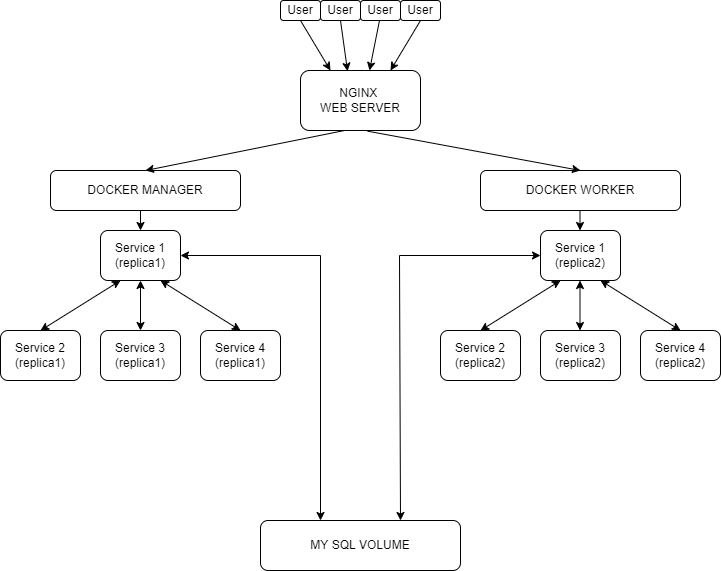

The diagram above was exported from draw.io. Its source (the exported page's mxGraphModel, read from the mxfile embedded in the PNG):
<mxGraphModel dx="1248" dy="618" grid="1" gridSize="10" guides="1" tooltips="1" connect="1" arrows="1" fold="1" page="1" pageScale="1" pageWidth="827" pageHeight="1169" math="0" shadow="0">
  <root>
    <mxCell id="WIyWlLk6GJQsqaUBKTNV-0" />
    <mxCell id="WIyWlLk6GJQsqaUBKTNV-1" parent="WIyWlLk6GJQsqaUBKTNV-0" />
    <mxCell id="m-xINve05uxaieUp9vr2-0" value="NGINX&amp;nbsp;&lt;br&gt;WEB SERVER" style="rounded=1;whiteSpace=wrap;html=1;" parent="WIyWlLk6GJQsqaUBKTNV-1" vertex="1">
      <mxGeometry x="340" y="180" width="120" height="60" as="geometry" />
    </mxCell>
    <mxCell id="m-xINve05uxaieUp9vr2-4" value="MY SQL VOLUME" style="rounded=1;whiteSpace=wrap;html=1;" parent="WIyWlLk6GJQsqaUBKTNV-1" vertex="1">
      <mxGeometry x="300" y="630" width="200" height="50" as="geometry" />
    </mxCell>
    <mxCell id="m-xINve05uxaieUp9vr2-6" value="Service 1&lt;br&gt;(replica2)" style="rounded=1;whiteSpace=wrap;html=1;" parent="WIyWlLk6GJQsqaUBKTNV-1" vertex="1">
      <mxGeometry x="580" y="340" width="80" height="50" as="geometry" />
    </mxCell>
    <mxCell id="m-xINve05uxaieUp9vr2-7" value="DOCKER MANAGER" style="rounded=1;whiteSpace=wrap;html=1;" parent="WIyWlLk6GJQsqaUBKTNV-1" vertex="1">
      <mxGeometry x="90" y="280" width="190" height="40" as="geometry" />
    </mxCell>
    <mxCell id="m-xINve05uxaieUp9vr2-8" value="DOCKER WORKER" style="rounded=1;whiteSpace=wrap;html=1;" parent="WIyWlLk6GJQsqaUBKTNV-1" vertex="1">
      <mxGeometry x="520" y="280" width="200" height="40" as="geometry" />
    </mxCell>
    <mxCell id="m-xINve05uxaieUp9vr2-9" value="Service 1 (replica1)" style="rounded=1;whiteSpace=wrap;html=1;" parent="WIyWlLk6GJQsqaUBKTNV-1" vertex="1">
      <mxGeometry x="140" y="340" width="80" height="50" as="geometry" />
    </mxCell>
    <mxCell id="m-xINve05uxaieUp9vr2-10" value="Service 2&lt;br&gt;(replica1)" style="rounded=1;whiteSpace=wrap;html=1;" parent="WIyWlLk6GJQsqaUBKTNV-1" vertex="1">
      <mxGeometry x="40" y="440" width="80" height="50" as="geometry" />
    </mxCell>
    <mxCell id="m-xINve05uxaieUp9vr2-11" value="Service 3&lt;br&gt;(replica1)" style="rounded=1;whiteSpace=wrap;html=1;" parent="WIyWlLk6GJQsqaUBKTNV-1" vertex="1">
      <mxGeometry x="140" y="440" width="80" height="50" as="geometry" />
    </mxCell>
    <mxCell id="m-xINve05uxaieUp9vr2-12" value="Service 4&lt;br&gt;(replica1)" style="rounded=1;whiteSpace=wrap;html=1;" parent="WIyWlLk6GJQsqaUBKTNV-1" vertex="1">
      <mxGeometry x="240" y="440" width="80" height="50" as="geometry" />
    </mxCell>
    <mxCell id="m-xINve05uxaieUp9vr2-13" value="Service 4&lt;br&gt;(replica2)" style="rounded=1;whiteSpace=wrap;html=1;" parent="WIyWlLk6GJQsqaUBKTNV-1" vertex="1">
      <mxGeometry x="680" y="440" width="80" height="50" as="geometry" />
    </mxCell>
    <mxCell id="m-xINve05uxaieUp9vr2-14" value="Service 3&lt;br&gt;(replica2)" style="rounded=1;whiteSpace=wrap;html=1;" parent="WIyWlLk6GJQsqaUBKTNV-1" vertex="1">
      <mxGeometry x="580" y="440" width="80" height="50" as="geometry" />
    </mxCell>
    <mxCell id="m-xINve05uxaieUp9vr2-15" value="Service 2&lt;br&gt;(replica2)" style="rounded=1;whiteSpace=wrap;html=1;" parent="WIyWlLk6GJQsqaUBKTNV-1" vertex="1">
      <mxGeometry x="480" y="440" width="80" height="50" as="geometry" />
    </mxCell>
    <mxCell id="m-xINve05uxaieUp9vr2-16" value="" style="endArrow=classic;html=1;rounded=0;exitX=0.559;exitY=1.011;exitDx=0;exitDy=0;exitPerimeter=0;entryX=0.5;entryY=0;entryDx=0;entryDy=0;" parent="WIyWlLk6GJQsqaUBKTNV-1" source="m-xINve05uxaieUp9vr2-0" target="m-xINve05uxaieUp9vr2-8" edge="1">
      <mxGeometry width="50" height="50" relative="1" as="geometry">
        <mxPoint x="390" y="420" as="sourcePoint" />
        <mxPoint x="470" y="240" as="targetPoint" />
      </mxGeometry>
    </mxCell>
    <mxCell id="m-xINve05uxaieUp9vr2-17" value="" style="endArrow=classic;html=1;rounded=0;entryX=0.5;entryY=0;entryDx=0;entryDy=0;" parent="WIyWlLk6GJQsqaUBKTNV-1" target="m-xINve05uxaieUp9vr2-7" edge="1">
      <mxGeometry width="50" height="50" relative="1" as="geometry">
        <mxPoint x="384" y="240" as="sourcePoint" />
        <mxPoint x="170" y="270" as="targetPoint" />
      </mxGeometry>
    </mxCell>
    <mxCell id="m-xINve05uxaieUp9vr2-20" value="" style="endArrow=classic;html=1;rounded=0;entryX=0.5;entryY=0;entryDx=0;entryDy=0;" parent="WIyWlLk6GJQsqaUBKTNV-1" target="m-xINve05uxaieUp9vr2-9" edge="1">
      <mxGeometry width="50" height="50" relative="1" as="geometry">
        <mxPoint x="180" y="320" as="sourcePoint" />
        <mxPoint x="-19" y="360" as="targetPoint" />
      </mxGeometry>
    </mxCell>
    <mxCell id="m-xINve05uxaieUp9vr2-31" value="" style="endArrow=classic;html=1;rounded=0;entryX=0.25;entryY=0;entryDx=0;entryDy=0;exitX=0.5;exitY=1;exitDx=0;exitDy=0;" parent="WIyWlLk6GJQsqaUBKTNV-1" source="m-xINve05uxaieUp9vr2-36" target="m-xINve05uxaieUp9vr2-0" edge="1">
      <mxGeometry width="50" height="50" relative="1" as="geometry">
        <mxPoint x="360" y="130" as="sourcePoint" />
        <mxPoint x="380" y="100" as="targetPoint" />
      </mxGeometry>
    </mxCell>
    <mxCell id="m-xINve05uxaieUp9vr2-32" value="" style="endArrow=classic;html=1;rounded=0;entryX=0.75;entryY=0;entryDx=0;entryDy=0;" parent="WIyWlLk6GJQsqaUBKTNV-1" target="m-xINve05uxaieUp9vr2-0" edge="1">
      <mxGeometry width="50" height="50" relative="1" as="geometry">
        <mxPoint x="460" y="130" as="sourcePoint" />
        <mxPoint x="419" y="180" as="targetPoint" />
      </mxGeometry>
    </mxCell>
    <mxCell id="m-xINve05uxaieUp9vr2-33" value="" style="endArrow=classic;html=1;rounded=0;exitX=0.5;exitY=1;exitDx=0;exitDy=0;entryX=0.392;entryY=0.011;entryDx=0;entryDy=0;entryPerimeter=0;" parent="WIyWlLk6GJQsqaUBKTNV-1" source="m-xINve05uxaieUp9vr2-37" target="m-xINve05uxaieUp9vr2-0" edge="1">
      <mxGeometry width="50" height="50" relative="1" as="geometry">
        <mxPoint x="380" y="130" as="sourcePoint" />
        <mxPoint x="380" y="180" as="targetPoint" />
      </mxGeometry>
    </mxCell>
    <mxCell id="m-xINve05uxaieUp9vr2-35" value="" style="endArrow=classic;html=1;rounded=0;" parent="WIyWlLk6GJQsqaUBKTNV-1" edge="1">
      <mxGeometry width="50" height="50" relative="1" as="geometry">
        <mxPoint x="419" y="130" as="sourcePoint" />
        <mxPoint x="409" y="180" as="targetPoint" />
      </mxGeometry>
    </mxCell>
    <mxCell id="m-xINve05uxaieUp9vr2-36" value="User" style="rounded=1;whiteSpace=wrap;html=1;" parent="WIyWlLk6GJQsqaUBKTNV-1" vertex="1">
      <mxGeometry x="320" y="110" width="40" height="20" as="geometry" />
    </mxCell>
    <mxCell id="m-xINve05uxaieUp9vr2-37" value="User" style="rounded=1;whiteSpace=wrap;html=1;" parent="WIyWlLk6GJQsqaUBKTNV-1" vertex="1">
      <mxGeometry x="360" y="110" width="40" height="20" as="geometry" />
    </mxCell>
    <mxCell id="m-xINve05uxaieUp9vr2-38" value="User" style="rounded=1;whiteSpace=wrap;html=1;" parent="WIyWlLk6GJQsqaUBKTNV-1" vertex="1">
      <mxGeometry x="400" y="110" width="40" height="20" as="geometry" />
    </mxCell>
    <mxCell id="m-xINve05uxaieUp9vr2-39" value="User" style="rounded=1;whiteSpace=wrap;html=1;" parent="WIyWlLk6GJQsqaUBKTNV-1" vertex="1">
      <mxGeometry x="440" y="110" width="40" height="20" as="geometry" />
    </mxCell>
    <mxCell id="m-xINve05uxaieUp9vr2-42" value="" style="endArrow=classic;startArrow=classic;html=1;rounded=0;exitX=0.5;exitY=0;exitDx=0;exitDy=0;entryX=0.25;entryY=1;entryDx=0;entryDy=0;" parent="WIyWlLk6GJQsqaUBKTNV-1" source="m-xINve05uxaieUp9vr2-10" target="m-xINve05uxaieUp9vr2-9" edge="1">
      <mxGeometry width="50" height="50" relative="1" as="geometry">
        <mxPoint x="130" y="440" as="sourcePoint" />
        <mxPoint x="180" y="390" as="targetPoint" />
      </mxGeometry>
    </mxCell>
    <mxCell id="m-xINve05uxaieUp9vr2-43" value="" style="endArrow=classic;startArrow=classic;html=1;rounded=0;exitX=0.5;exitY=0;exitDx=0;exitDy=0;entryX=0.75;entryY=1;entryDx=0;entryDy=0;" parent="WIyWlLk6GJQsqaUBKTNV-1" source="m-xINve05uxaieUp9vr2-12" target="m-xINve05uxaieUp9vr2-9" edge="1">
      <mxGeometry width="50" height="50" relative="1" as="geometry">
        <mxPoint x="150" y="440" as="sourcePoint" />
        <mxPoint x="200" y="390" as="targetPoint" />
      </mxGeometry>
    </mxCell>
    <mxCell id="m-xINve05uxaieUp9vr2-44" value="" style="endArrow=classic;startArrow=classic;html=1;rounded=0;exitX=0.5;exitY=0;exitDx=0;exitDy=0;" parent="WIyWlLk6GJQsqaUBKTNV-1" source="m-xINve05uxaieUp9vr2-11" edge="1">
      <mxGeometry width="50" height="50" relative="1" as="geometry">
        <mxPoint x="130" y="440" as="sourcePoint" />
        <mxPoint x="180" y="390" as="targetPoint" />
      </mxGeometry>
    </mxCell>
    <mxCell id="m-xINve05uxaieUp9vr2-45" value="" style="endArrow=classic;startArrow=classic;html=1;rounded=0;entryX=0;entryY=0.5;entryDx=0;entryDy=0;" parent="WIyWlLk6GJQsqaUBKTNV-1" target="m-xINve05uxaieUp9vr2-6" edge="1">
      <mxGeometry width="50" height="50" relative="1" as="geometry">
        <mxPoint x="440" y="630" as="sourcePoint" />
        <mxPoint x="500" y="410" as="targetPoint" />
        <Array as="points">
          <mxPoint x="439" y="365" />
        </Array>
      </mxGeometry>
    </mxCell>
    <mxCell id="m-xINve05uxaieUp9vr2-46" value="" style="endArrow=classic;startArrow=classic;html=1;rounded=0;exitX=1;exitY=0.5;exitDx=0;exitDy=0;" parent="WIyWlLk6GJQsqaUBKTNV-1" source="m-xINve05uxaieUp9vr2-9" edge="1">
      <mxGeometry width="50" height="50" relative="1" as="geometry">
        <mxPoint x="260" y="390" as="sourcePoint" />
        <mxPoint x="360" y="630" as="targetPoint" />
        <Array as="points">
          <mxPoint x="360" y="365" />
        </Array>
      </mxGeometry>
    </mxCell>
    <mxCell id="m-xINve05uxaieUp9vr2-47" value="" style="endArrow=classic;startArrow=classic;html=1;rounded=0;exitX=0.5;exitY=0;exitDx=0;exitDy=0;entryX=0.75;entryY=1;entryDx=0;entryDy=0;" parent="WIyWlLk6GJQsqaUBKTNV-1" source="m-xINve05uxaieUp9vr2-13" target="m-xINve05uxaieUp9vr2-6" edge="1">
      <mxGeometry width="50" height="50" relative="1" as="geometry">
        <mxPoint x="730" y="440" as="sourcePoint" />
        <mxPoint x="650" y="390" as="targetPoint" />
      </mxGeometry>
    </mxCell>
    <mxCell id="m-xINve05uxaieUp9vr2-48" value="" style="endArrow=classic;startArrow=classic;html=1;rounded=0;exitX=0.5;exitY=0;exitDx=0;exitDy=0;" parent="WIyWlLk6GJQsqaUBKTNV-1" edge="1">
      <mxGeometry width="50" height="50" relative="1" as="geometry">
        <mxPoint x="619.5" y="440" as="sourcePoint" />
        <mxPoint x="619.5" y="390" as="targetPoint" />
      </mxGeometry>
    </mxCell>
    <mxCell id="m-xINve05uxaieUp9vr2-50" value="" style="endArrow=classic;startArrow=classic;html=1;rounded=0;exitX=0.5;exitY=0;exitDx=0;exitDy=0;entryX=0.25;entryY=1;entryDx=0;entryDy=0;" parent="WIyWlLk6GJQsqaUBKTNV-1" edge="1">
      <mxGeometry width="50" height="50" relative="1" as="geometry">
        <mxPoint x="520" y="440" as="sourcePoint" />
        <mxPoint x="600" y="390" as="targetPoint" />
      </mxGeometry>
    </mxCell>
    <mxCell id="HyDNtp5KYZEu9qsWdszs-0" value="" style="endArrow=classic;html=1;rounded=0;" edge="1" parent="WIyWlLk6GJQsqaUBKTNV-1">
      <mxGeometry width="50" height="50" relative="1" as="geometry">
        <mxPoint x="619.5" y="320" as="sourcePoint" />
        <mxPoint x="619.5" y="340" as="targetPoint" />
      </mxGeometry>
    </mxCell>
  </root>
</mxGraphModel>